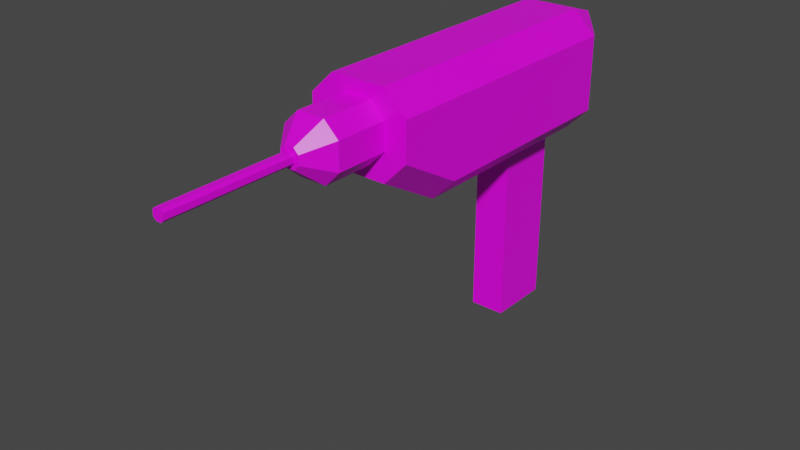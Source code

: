 # Source: electric_drill.blend  (saved by Blender 2.81.16; exported with 4.5.12 LTS)
import bpy
from mathutils import Matrix  # noqa: F401  (used for matrix-valued properties, if any)

bpy.ops.wm.read_factory_settings(use_empty=True)
scene = bpy.context.scene
scene.name = 'Scene'

# ---- collections
col_collection = bpy.data.collections.new('Collection'); scene.collection.children.link(col_collection)

# ---- images (referenced by path relative to the original .blend; pixels are not part of the script)
import os
ASSET_DIR = os.environ.get("B2B_ASSET_DIR", "")  # directory of the original .blend (textures are referenced by path, not embedded)
HERE = os.path.dirname(os.path.abspath(__file__))  # packed textures are extracted next to this script under _unpacked/

def load_image(name, relpath, width, height, colorspace="sRGB"):
    """Load a texture the original file referenced (path relative to the .blend, or extracted next to this script)."""
    p = next((c for c in (os.path.join(HERE, relpath), os.path.join(ASSET_DIR, relpath)) if relpath and os.path.exists(c)), "")
    if p:
        img = bpy.data.images.load(p, check_existing=True)
        img.name = name
    else:  # same state as the original file: an image datablock whose file is absent (Cycles renders it pink)
        img = bpy.data.images.new(name, width, height)
        img.source = "FILE"
        img.filepath = "//" + (relpath or name)
    img.colorspace_settings.name = colorspace
    return img
img_electric_drill_texture = load_image('electric_drill_texture', 'electric_drill_texture.png', 1024, 1024, 'sRGB')

# ---- materials (node trees are filled in below, after node groups)
mat_material = bpy.data.materials.new('Material')
mat_material.alpha_threshold = 0.0
mat_material.use_transparent_shadow = False
mat_material.line_color = (0.0, 0.0, 0.0, 1.0)

# ---- material node trees
mat_material.use_nodes = True; mat_material.node_tree.nodes.clear()
_N = mat_material.node_tree.nodes; _L = mat_material.node_tree.links
n0 = _N.new('ShaderNodeOutputMaterial'); n0.name = 'Material Output'; n0.location = (300, 300)
n1 = _N.new('ShaderNodeBsdfPrincipled'); n1.name = 'Principled BSDF'; n1.location = (10, 300)
n1.distribution = 'GGX'
n1.subsurface_method = 'BURLEY'
n1.inputs[2].default_value = 0.4
n1.inputs[3].default_value = 1.45
n1.inputs[27].default_value = (0.0, 0.0, 0.0, 1.0)
n1.inputs[28].default_value = 1.0
n2 = _N.new('ShaderNodeTexImage'); n2.name = 'Image Texture'; n2.location = (-536, 238)
n2.image = img_electric_drill_texture
_L.new(n1.outputs[0], n0.inputs[0])
_L.new(n2.outputs[0], n1.inputs[0])
n0.is_active_output = True

# ---- world
world_world = bpy.data.worlds.new('World'); scene.world = world_world
world_world.use_nodes = True; world_world.node_tree.nodes.clear()
_N = world_world.node_tree.nodes; _L = world_world.node_tree.links
n0 = _N.new('ShaderNodeOutputWorld'); n0.name = 'World Output'; n0.location = (300, 300)
n1 = _N.new('ShaderNodeBackground'); n1.name = 'Background'; n1.location = (10, 300)
n1.inputs[0].default_value = (0.05088, 0.05088, 0.05088, 1.0)
_L.new(n1.outputs[0], n0.inputs[0])
n0.is_active_output = True
world_world.color = (0.05088, 0.05088, 0.05088)
world_world.use_sun_shadow = False
world_world.sun_shadow_jitter_overblur = 0.0

# ---- meshes
me_cube = bpy.data.meshes.new('Cube')
me_cube.from_pydata([(-0.1428, -0.3921, 0.2613), (0.1428, -0.3921, 0.2615), (0.25, 0.9325, 0.29), (-0.25, 0.9325, 0.29), (-0.25, 0.5194, 0.29), (0.25, 0.5194, 0.29), (0.1428, -0.3921, 0.1288), (0.25, 0.9325, -0.0835), (-0.25, 0.9325, -0.0835), (-0.25, 0.5194, -0.0835), (0.25, 0.5194, -0.0835), (-0.1428, -0.3921, 0.1291), (-0.06804, -0.3921, 0.3328), (-0.06691, -0.3921, 0.05218), (-0.08732, 0.8848, -0.2), (-0.135, 0.9325, 0.4), (-0.08732, 0.5671, -0.2), (-0.135, 0.5194, 0.4), (0.06794, -0.3921, 0.05218), (0.1363, 0.9325, 0.4), (0.1363, 0.5194, 0.4), (0.06907, -0.3921, 0.3328), (0.08857, 0.8848, -0.2), (0.08857, 0.5671, -0.2), (0.1362, 0.9325, -0.2), (-0.135, 0.9325, -0.2), (0.1362, 0.5194, -0.2), (-0.135, 0.5194, -0.2), (-0.08732, 0.8848, -1.099), (-0.08732, 0.5671, -1.099), (0.08857, 0.8848, -1.099), (0.08857, 0.5671, -1.099), (-0.25, -0.07104, 0.29), (0.25, -0.07104, 0.29), (0.25, -0.07104, -0.0835), (-0.25, -0.07104, -0.0835), (-0.135, -0.07104, -0.2), (-0.135, -0.07104, 0.4), (0.1363, -0.07104, 0.4), (0.1363, -0.07104, -0.2), (0.25, -0.3921, 0.29), (0.1362, -0.3921, 0.4), (0.25, -0.3921, 0.1015), (0.1363, -0.3921, -0.01502), (-0.25, -0.3921, 0.1015), (-0.135, -0.3921, -0.01502), (-0.25, -0.3921, 0.29), (-0.135, -0.3921, 0.4), (0.1428, -0.6605, 0.2615), (0.1428, -0.6605, 0.1288), (-0.06804, -0.6605, 0.3328), (-0.06691, -0.6605, 0.05218), (0.06907, -0.6605, 0.3328), (-0.1428, -0.6605, 0.2613), (-0.1428, -0.6605, 0.1291), (0.06794, -0.6605, 0.05218), (-0.0269, -0.7816, 0.2076), (0.02724, -0.7816, 0.2077), (0.02724, -0.7816, 0.1805), (-0.0269, -0.7816, 0.1806), (-0.0143, -0.7816, 0.2196), (-0.01357, -0.7816, 0.1671), (0.01419, -0.7816, 0.1671), (0.01492, -0.7816, 0.2196), (0.04817, -0.7816, 0.2166), (0.02339, -0.7816, 0.2405), (0.04817, -0.7816, 0.172), (0.02301, -0.7816, 0.1462), (-0.04782, -0.7816, 0.1721), (-0.02232, -0.7816, 0.1462), (-0.04782, -0.7816, 0.2165), (-0.02269, -0.7816, 0.2405), (-0.0269, -1.412, 0.2076), (0.02724, -1.412, 0.2077), (0.02724, -1.412, 0.1805), (-0.0269, -1.412, 0.1806), (-0.0143, -1.412, 0.2196), (-0.01357, -1.412, 0.1671), (0.01419, -1.412, 0.1671), (0.01492, -1.412, 0.2196), (0.2021, 1.084, -0.06397), (0.1161, 1.084, -0.1521), (-0.2021, 1.084, -0.06382), (-0.115, 1.084, -0.1521), (0.2021, 1.084, 0.2697), (0.1169, 1.155, 0.3521), (-0.2021, 1.084, 0.2695), (-0.1158, 1.155, 0.3521), (0.25, 1.0, -0.0835), (0.1362, 1.0, -0.2), (-0.25, 1.0, -0.0835), (-0.135, 1.0, -0.2), (0.25, 1.0, 0.29), (0.1363, 1.0, 0.4), (-0.25, 1.0, 0.29), (-0.135, 1.0, 0.4)], [], [(89, 88, 7, 24), (19, 2, 92, 93), (39, 26, 10, 34), (7, 2, 5, 10), (35, 32, 4, 9), (9, 4, 3, 8), (88, 92, 2, 7), (34, 33, 40, 42), (8, 3, 94, 90), (91, 25, 8, 90), (36, 45, 44, 35), (10, 26, 24, 7), (19, 15, 17, 20), (25, 27, 9, 8), (93, 95, 15, 19), (38, 37, 47, 41), (0, 11, 54, 53), (14, 22, 30, 28), (91, 89, 24, 25), (36, 39, 43, 45), (38, 33, 5, 20), (19, 20, 5, 2), (15, 95, 94, 3), (15, 3, 4, 17), (32, 37, 17, 4), (22, 14, 25, 24), (16, 23, 26, 27), (14, 16, 27, 25), (23, 22, 24, 26), (28, 30, 31, 29), (22, 23, 31, 30), (23, 16, 29, 31), (16, 14, 28, 29), (46, 47, 37, 32), (41, 40, 33, 38), (27, 26, 39, 36), (20, 17, 37, 38), (27, 36, 35, 9), (10, 5, 33, 34), (44, 46, 32, 35), (43, 39, 34, 42), (21, 1, 40, 41), (6, 18, 43, 42), (13, 11, 44, 45), (11, 0, 46, 44), (1, 6, 42, 40), (12, 21, 41, 47), (18, 13, 45, 43), (0, 12, 47, 46), (18, 6, 49, 55), (13, 18, 55, 51), (6, 1, 48, 49), (11, 13, 51, 54), (1, 21, 52, 48), (12, 0, 53, 50), (21, 12, 50, 52), (49, 48, 64, 66), (63, 60, 76, 79), (54, 51, 69, 68), (48, 52, 65, 64), (50, 53, 70, 71), (52, 50, 71, 65), (53, 54, 68, 70), (55, 49, 66, 67), (51, 55, 67, 69), (63, 57, 64, 65), (58, 62, 67, 66), (61, 59, 68, 69), (59, 56, 70, 68), (57, 58, 66, 64), (60, 63, 65, 71), (62, 61, 69, 67), (56, 60, 71, 70), (73, 79, 76, 72, 75, 77, 78, 74), (56, 59, 75, 72), (62, 58, 74, 78), (61, 62, 78, 77), (58, 57, 73, 74), (59, 61, 77, 75), (57, 63, 79, 73), (60, 56, 72, 76), (85, 84, 86, 87), (81, 80, 88, 89), (82, 83, 91, 90), (84, 85, 93, 92), (80, 84, 92, 88), (86, 82, 90, 94), (83, 81, 89, 91), (87, 86, 94, 95), (85, 87, 95, 93), (81, 83, 82, 86, 84, 80)])
_uv = me_cube.uv_layers.new(name='UVMap')
_uv.uv.foreach_set('vector', [0.5903, 0.462, 0.591, 0.5215, 0.565, 0.522, 0.5652, 0.4623, 0.5709, 0.7339, 0.5661, 0.6674, 0.5928, 0.6656, 0.6005, 0.7314, 0.2351, 0.4389, 0.4181, 0.4589, 0.4132, 0.5156, 0.2228, 0.4851, 0.565, 0.522, 0.5661, 0.6674, 0.3977, 0.6605, 0.4132, 0.5156, 0.2363, 0.3221, 0.2065, 0.2111, 0.4113, 0.1748, 0.4194, 0.3081, 0.4194, 0.3081, 0.4113, 0.1748, 0.5644, 0.171, 0.5652, 0.3068, 0.591, 0.5215, 0.5928, 0.6656, 0.5661, 0.6674, 0.565, 0.522, 0.2228, 0.4851, 0.171, 0.5979, 0.07837, 0.5326, 0.1143, 0.4839, 0.5652, 0.3068, 0.5644, 0.171, 0.5901, 0.1717, 0.5894, 0.3069, 0.5901, 0.3639, 0.5651, 0.3641, 0.5652, 0.3068, 0.5894, 0.3069, 0.243, 0.3672, 0.1405, 0.3512, 0.1337, 0.3054, 0.2363, 0.3221, 0.4132, 0.5156, 0.4181, 0.4589, 0.5652, 0.4623, 0.565, 0.522, 0.5731, 0.0001704, 0.567, 0.1107, 0.4056, 0.1146, 0.3948, 0.003034, 0.5651, 0.3641, 0.4202, 0.3645, 0.4194, 0.3081, 0.5652, 0.3068, 0.602, 0.001955, 0.5935, 0.1123, 0.567, 0.1107, 0.5731, 0.0001704, 0.1454, 0.0507, 0.187, 0.156, 0.08925, 0.2099, 0.01065, 0.1206, 0.8297, 0.7312, 0.8054, 0.6804, 0.891, 0.6543, 0.9054, 0.6848, 0.9952, 0.2357, 0.9952, 0.2998, 0.668, 0.2998, 0.668, 0.2357, 0.5901, 0.3639, 0.5903, 0.462, 0.5652, 0.4623, 0.5651, 0.3641, 0.243, 0.3672, 0.2351, 0.4389, 0.1305, 0.439, 0.1405, 0.3512, 0.1387, 0.6592, 0.171, 0.5979, 0.3977, 0.6605, 0.388, 0.7284, 0.5709, 0.7339, 0.388, 0.7284, 0.3977, 0.6605, 0.5661, 0.6674, 0.567, 0.1107, 0.5935, 0.1123, 0.5901, 0.1717, 0.5644, 0.171, 0.567, 0.1107, 0.5644, 0.171, 0.4113, 0.1748, 0.4056, 0.1146, 0.2065, 0.2111, 0.187, 0.156, 0.4056, 0.1146, 0.4113, 0.1748, 0.5479, 0.4449, 0.548, 0.3811, 0.5651, 0.3641, 0.5652, 0.4623, 0.4365, 0.381, 0.4353, 0.4426, 0.4181, 0.4589, 0.4202, 0.3645, 0.548, 0.3811, 0.4365, 0.381, 0.4202, 0.3645, 0.5651, 0.3641, 0.4353, 0.4426, 0.5479, 0.4449, 0.5652, 0.4623, 0.4181, 0.4589, 0.8425, 0.901, 0.8425, 0.837, 0.9582, 0.837, 0.9582, 0.901, 0.9952, 0.2998, 0.9952, 0.4155, 0.668, 0.4155, 0.668, 0.2998, 0.9952, 0.05598, 0.9952, 0.12, 0.668, 0.12, 0.668, 0.05598, 0.9952, 0.12, 0.9952, 0.2357, 0.668, 0.2357, 0.668, 0.12, 0.1137, 0.2531, 0.08925, 0.2099, 0.187, 0.156, 0.2065, 0.2111, 0.02617, 0.5696, 0.07837, 0.5326, 0.171, 0.5979, 0.1387, 0.6592, 0.4202, 0.3645, 0.4181, 0.4589, 0.2351, 0.4389, 0.243, 0.3672, 0.3948, 0.003034, 0.4056, 0.1146, 0.187, 0.156, 0.1454, 0.0507, 0.4202, 0.3645, 0.243, 0.3672, 0.2363, 0.3221, 0.4194, 0.3081, 0.4132, 0.5156, 0.3977, 0.6605, 0.171, 0.5979, 0.2228, 0.4851, 0.1337, 0.3054, 0.1137, 0.2531, 0.2065, 0.2111, 0.2363, 0.3221, 0.1305, 0.439, 0.2351, 0.4389, 0.2228, 0.4851, 0.1143, 0.4839, 0.0001704, 0.5311, 0.04217, 0.5038, 0.07837, 0.5326, 0.02617, 0.5696, 0.08171, 0.4589, 0.1046, 0.4181, 0.1305, 0.439, 0.1143, 0.4839, 0.1126, 0.3675, 0.09587, 0.3224, 0.1337, 0.3054, 0.1405, 0.3512, 0.09587, 0.3224, 0.06762, 0.2656, 0.1137, 0.2531, 0.1337, 0.3054, 0.04217, 0.5038, 0.08171, 0.4589, 0.1143, 0.4839, 0.07837, 0.5326, 0.05167, 0.2142, 0.007281, 0.1689, 0.01065, 0.1206, 0.08925, 0.2099, 0.1046, 0.4181, 0.1126, 0.3675, 0.1405, 0.3512, 0.1305, 0.439, 0.06762, 0.2656, 0.05167, 0.2142, 0.08925, 0.2099, 0.1137, 0.2531, 0.7977, 0.5734, 0.8121, 0.5257, 0.9055, 0.5666, 0.892, 0.5938, 0.7957, 0.6348, 0.7977, 0.5734, 0.892, 0.5938, 0.887, 0.627, 0.8121, 0.5257, 0.8435, 0.4686, 0.9338, 0.5366, 0.9055, 0.5666, 0.8054, 0.6804, 0.7957, 0.6348, 0.887, 0.627, 0.891, 0.6543, 0.8435, 0.4686, 0.876, 0.4284, 0.9735, 0.5146, 0.9338, 0.5366, 0.8547, 0.7655, 0.8297, 0.7312, 0.9054, 0.6848, 0.927, 0.7078, 0.8908, 0.8063, 0.8547, 0.7655, 0.927, 0.7078, 0.9705, 0.7356, 0.9055, 0.5666, 0.9338, 0.5366, 0.9608, 0.591, 0.946, 0.6005, 0.882, 0.9171, 0.882, 0.9278, 0.6523, 0.9278, 0.6523, 0.9171, 0.891, 0.6543, 0.887, 0.627, 0.9353, 0.6272, 0.9372, 0.6391, 0.9338, 0.5366, 0.9735, 0.5146, 0.9762, 0.5902, 0.9608, 0.591, 0.927, 0.7078, 0.9054, 0.6848, 0.9455, 0.6523, 0.9559, 0.6599, 0.9705, 0.7356, 0.927, 0.7078, 0.9559, 0.6599, 0.9762, 0.6623, 0.9054, 0.6848, 0.891, 0.6543, 0.9372, 0.6391, 0.9455, 0.6523, 0.892, 0.5938, 0.9055, 0.5666, 0.946, 0.6005, 0.9391, 0.6114, 0.887, 0.627, 0.892, 0.5938, 0.9391, 0.6114, 0.9353, 0.6272, 0.9723, 0.6007, 0.9638, 0.6009, 0.9608, 0.591, 0.9762, 0.5902, 0.9525, 0.6071, 0.9483, 0.615, 0.9391, 0.6114, 0.946, 0.6005, 0.9445, 0.6275, 0.9452, 0.6359, 0.9372, 0.6391, 0.9353, 0.6272, 0.9452, 0.6359, 0.9526, 0.6457, 0.9455, 0.6523, 0.9372, 0.6391, 0.9638, 0.6009, 0.9525, 0.6071, 0.946, 0.6005, 0.9608, 0.591, 0.9591, 0.6509, 0.973, 0.6516, 0.9762, 0.6623, 0.9559, 0.6599, 0.9483, 0.615, 0.9445, 0.6275, 0.9353, 0.6272, 0.9391, 0.6114, 0.9526, 0.6457, 0.9591, 0.6509, 0.9559, 0.6599, 0.9455, 0.6523, 0.9403, 0.9653, 0.9358, 0.9696, 0.9252, 0.9696, 0.9206, 0.9652, 0.9206, 0.9554, 0.9254, 0.9505, 0.9355, 0.9505, 0.9403, 0.9553, 0.882, 0.9341, 0.882, 0.9439, 0.6523, 0.9439, 0.6523, 0.9341, 0.882, 0.9609, 0.882, 0.9677, 0.6523, 0.9677, 0.6523, 0.9609, 0.882, 0.9508, 0.882, 0.9609, 0.6523, 0.9609, 0.6523, 0.9508, 0.882, 0.9677, 0.882, 0.9776, 0.6523, 0.9776, 0.6523, 0.9677, 0.882, 0.9439, 0.882, 0.9508, 0.6523, 0.9508, 0.6523, 0.9439, 0.882, 0.9776, 0.882, 0.9839, 0.6523, 0.9839, 0.6523, 0.9776, 0.882, 0.9278, 0.882, 0.9341, 0.6523, 0.9341, 0.6523, 0.9278, 0.6204, 0.7825, 0.6598, 0.7514, 0.6599, 0.8986, 0.6204, 0.8672, 0.6332, 0.4632, 0.6303, 0.5202, 0.591, 0.5215, 0.5903, 0.462, 0.6267, 0.3081, 0.6296, 0.3623, 0.5901, 0.3639, 0.5894, 0.3069, 0.6352, 0.6632, 0.6723, 0.7135, 0.6005, 0.7314, 0.5928, 0.6656, 0.6303, 0.5202, 0.6352, 0.6632, 0.5928, 0.6656, 0.591, 0.5215, 0.6307, 0.1718, 0.6267, 0.3081, 0.5894, 0.3069, 0.5901, 0.1717, 0.6296, 0.3623, 0.6332, 0.4632, 0.5903, 0.462, 0.5901, 0.3639, 0.6601, 0.1176, 0.6307, 0.1718, 0.5901, 0.1717, 0.5935, 0.1123, 0.6723, 0.01736, 0.6601, 0.1176, 0.5935, 0.1123, 0.602, 0.001955, 0.8134, 0.7828, 0.8134, 0.8669, 0.7813, 0.8986, 0.6599, 0.8986, 0.6598, 0.7514, 0.7813, 0.7514])
me_cube.materials.append(mat_material)
me_cube.use_remesh_preserve_volume = False
me_cube.use_remesh_preserve_attributes = False
me_cube.use_mirror_vertex_groups = False
me_cube.update()

# ---- objects
ob_cube = bpy.data.objects.new('Cube', me_cube)

# ---- transforms, parenting, visibility, modifiers, constraints
ob_cube.location = (0.0, 0.0, 0.0)
ob_cube.lock_rotations_4d = False
ob_cube.empty_display_type = 'ARROWS'
ob_cube.lineart.crease_threshold = 0.0

# ---- collection membership
col_collection.objects.link(ob_cube)

# ---- scene / render settings (as saved in the file)
scene.frame_start = 1; scene.frame_end = 250; scene.frame_set(60)
scene.render.engine = 'BLENDER_EEVEE_NEXT'
scene.cycles.use_denoising = False
scene.cycles.samples = 128
scene.cycles.sampling_pattern = 'TABULATED_SOBOL'
scene.cycles.use_adaptive_sampling = False
scene.cycles.use_light_tree = False
scene.view_settings.view_transform = 'Filmic'
bpy.context.view_layer.update()

# ---- added for rendering (the .blend has no active camera and no usable light): camera, sun
cam_auto = bpy.data.cameras.new('AutoCamera')
cam_auto.lens = 50.0
cam_auto.sensor_width = 36.0
cam_auto.clip_end = 1000.0
ob_auto_camera = bpy.data.objects.new('AutoCamera', cam_auto)
scene.collection.objects.link(ob_auto_camera)
ob_auto_camera.location = (2.78868, -3.47532, 1.88167)
ob_auto_camera.rotation_euler = (1.09748, -7.21219e-08, 0.694738)
scene.camera = ob_auto_camera
light_auto_sun = bpy.data.lights.new('AutoSun', 'SUN')
light_auto_sun.energy = 3.0
light_auto_sun.angle = 0.0523599
ob_auto_sun = bpy.data.objects.new('AutoSun', light_auto_sun)
scene.collection.objects.link(ob_auto_sun)
ob_auto_sun.rotation_euler = (0.872665, 0.174533, 0.523599)
bpy.context.view_layer.update()
